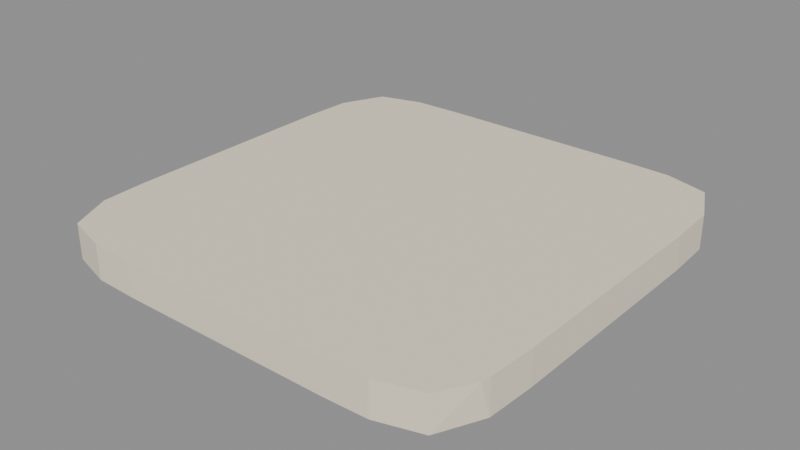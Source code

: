 # Source: model.blend  (saved by Blender 5.2.45; exported with 4.5.12 LTS)
import bpy
from mathutils import Matrix  # noqa: F401  (used for matrix-valued properties, if any)

bpy.ops.wm.read_factory_settings(use_empty=True)
scene = bpy.context.scene
scene.name = 'Scene'

# ---- images (referenced by path relative to the original .blend; pixels are not part of the script)
import os
ASSET_DIR = os.environ.get("B2B_ASSET_DIR", "")  # directory of the original .blend (textures are referenced by path, not embedded)
HERE = os.path.dirname(os.path.abspath(__file__))  # packed textures are extracted next to this script under _unpacked/

def load_image(name, relpath, width, height, colorspace="sRGB"):
    """Load a texture the original file referenced (path relative to the .blend, or extracted next to this script)."""
    p = next((c for c in (os.path.join(HERE, relpath), os.path.join(ASSET_DIR, relpath)) if relpath and os.path.exists(c)), "")
    if p:
        img = bpy.data.images.load(p, check_existing=True)
        img.name = name
    else:  # same state as the original file: an image datablock whose file is absent (Cycles renders it pink)
        img = bpy.data.images.new(name, width, height)
        img.source = "FILE"
        img.filepath = "//" + (relpath or name)
    img.colorspace_settings.name = colorspace
    return img
img_palette_png = load_image('palette.png', '_unpacked/palette.cadebe72.png', 2508, 2508, 'sRGB')

# ---- materials (node trees are filled in below, after node groups)
mat_sharedpalette_v001 = bpy.data.materials.new('SharedPalette_v001')

# ---- material node trees
mat_sharedpalette_v001.use_nodes = True; mat_sharedpalette_v001.node_tree.nodes.clear()
_N = mat_sharedpalette_v001.node_tree.nodes; _L = mat_sharedpalette_v001.node_tree.links
n0 = _N.new('ShaderNodeBsdfPrincipled'); n0.name = 'Principled BSDF'; n0.location = (-200, 100)
n0.inputs[2].default_value = 0.8
n0.inputs[10].default_value = 0.005
n1 = _N.new('ShaderNodeOutputMaterial'); n1.name = 'Material Output'; n1.location = (200, 100)
n2 = _N.new('ShaderNodeTexImage'); n2.name = 'Image Texture'; n2.location = (0, 0)
n2.image = img_palette_png
n2.interpolation = 'Closest'
n2.extension = 'EXTEND'
_L.new(n0.outputs[0], n1.inputs[0])
_L.new(n2.outputs[0], n0.inputs[0])
n1.is_active_output = True

# ---- meshes
me_mesh = bpy.data.meshes.new('mesh')
me_mesh.from_pydata([(-0.8977, 0.9338, 0.0), (-0.8987, -0.933, 0.0), (0.8945, 0.9362, 0.16), (-0.6981, -0.9928, 0.0), (-0.8974, 0.934, 0.0), (0.8955, -0.9355, 0.16), (0.9881, 0.7415, 0.0), (-0.6984, 0.9927, 0.16), (-0.6982, 0.9928, 0.0), (-0.9889, -0.7356, 0.16), (0.4922, -0.9996, 0.0), (0.8943, 0.9363, 0.0), (-0.8976, -0.9339, 0.16), (-0.9886, 0.7377, 0.0), (0.6991, -0.9927, 0.16), (0.8973, 0.9341, 0.0), (-0.9994, -0.5174, 0.0), (-0.4946, 0.9996, 0.16), (0.9818, -0.7797, 0.16), (0.6956, 0.993, 0.0), (0.6934, 0.9932, 0.16), (0.8966, -0.9346, 0.16), (-0.9994, -0.5162, 0.16), (0.9889, -0.7353, 0.16), (0.988, 0.742, 0.0), (-0.4948, -0.9996, 0.16), (0.6976, 0.9928, 0.0), (0.9994, -0.517, 0.16), (-0.8991, -0.9328, 0.16), (0.9994, -0.5177, 0.0), (-0.9994, 0.5179, 0.0), (0.4947, 0.9996, 0.0), (-0.9887, 0.7372, 0.16), (-0.9886, -0.7373, 0.0), (0.4926, 0.9996, 0.16), (0.8971, -0.9343, 0.0), (-0.4939, 0.9996, 0.0), (-0.9882, 0.7408, 0.0), (0.9887, 0.737, 0.16), (0.6877, -0.9936, 0.0), (-0.9889, -0.7356, 0.0), (0.6968, 0.9929, 0.16), (0.6944, -0.9931, 0.16), (-0.896, -0.9351, 0.0), (0.9891, -0.7336, 0.0), (-0.8971, 0.9342, 0.16), (-0.701, 0.9925, 0.0), (0.9881, 0.7411, 0.16), (0.9884, -0.7391, 0.0), (-0.6969, 0.9929, 0.16), (-0.6978, -0.9928, 0.16), (0.9993, 0.5197, 0.16), (-0.9889, 0.7355, 0.16), (0.6998, -0.9926, 0.0), (-0.9994, 0.5173, 0.16), (0.4923, -0.9996, 0.16), (0.9993, 0.5188, 0.0), (-0.4927, -0.9996, 0.0), (-0.8961, 0.935, 0.16), (-0.8984, -0.9333, 0.0), (-0.6888, 0.9935, 0.0), (0.8949, 0.9359, 0.16)], [], [(17, 22, 25), (31, 56, 10), (42, 53, 14), (25, 3, 57), (48, 23, 18), (8, 49, 60), (34, 36, 17), (9, 16, 40), (56, 38, 51), (37, 45, 0), (58, 46, 4), (32, 13, 52), (55, 39, 42), (6, 47, 38), (50, 43, 3), (53, 5, 14), (45, 4, 0), (2, 26, 41), (57, 55, 25), (56, 27, 29), (28, 33, 1), (33, 9, 40), (35, 18, 21), (30, 52, 13), (21, 5, 35), (43, 12, 59), (19, 41, 26), (22, 30, 16), (60, 17, 36), (44, 27, 23), (20, 31, 34), (59, 28, 1), (7, 8, 46), (11, 61, 15), (47, 15, 61), (20, 34, 51), (34, 17, 55), (17, 49, 54), (49, 7, 52), (54, 49, 52), (7, 58, 32), (58, 45, 32), (32, 52, 7), (54, 22, 17), (22, 9, 50), (9, 28, 12), (50, 9, 12), (50, 25, 22), (25, 55, 17), (55, 42, 27), (42, 14, 23), (27, 42, 23), (14, 5, 18), (5, 21, 18), (18, 23, 14), (27, 51, 34), (55, 27, 34), (51, 38, 20), (38, 47, 41), (20, 38, 41), (47, 61, 2), (2, 41, 47), (8, 60, 13), (60, 36, 30), (36, 31, 10), (31, 19, 56), (19, 26, 24), (26, 11, 24), (11, 15, 24), (24, 6, 19), (6, 56, 19), (56, 29, 10), (29, 44, 39), (10, 29, 39), (44, 48, 53), (48, 35, 53), (53, 39, 44), (10, 57, 36), (36, 57, 30), (57, 3, 16), (3, 43, 33), (40, 3, 33), (43, 59, 1), (1, 33, 43), (40, 16, 3), (16, 30, 57), (30, 13, 60), (13, 37, 46), (8, 13, 46), (37, 0, 4), (4, 46, 37), (42, 39, 53), (25, 50, 3), (48, 44, 23), (34, 31, 36), (9, 22, 16), (56, 6, 38), (37, 32, 45), (58, 7, 46), (32, 37, 13), (55, 10, 39), (6, 24, 47), (50, 12, 43), (53, 35, 5), (45, 58, 4), (2, 11, 26), (57, 10, 55), (56, 51, 27), (28, 9, 33), (35, 48, 18), (30, 54, 52), (19, 20, 41), (22, 54, 30), (60, 49, 17), (44, 29, 27), (20, 19, 31), (59, 12, 28), (7, 49, 8), (11, 2, 61), (47, 24, 15)])
_uv = me_mesh.uv_layers.new(name='PaletteUV')
_uv.uv.foreach_set('vector', [0.01575, 0.578, 0.01575, 0.578, 0.01575, 0.578, 0.01575, 0.578, 0.01575, 0.578, 0.01575, 0.578, 0.01575, 0.578, 0.01575, 0.578, 0.01575, 0.578, 0.01575, 0.578, 0.01575, 0.578, 0.01575, 0.578, 0.01575, 0.578, 0.01575, 0.578, 0.01575, 0.578, 0.01575, 0.578, 0.01575, 0.578, 0.01575, 0.578, 0.01575, 0.578, 0.01575, 0.578, 0.01575, 0.578, 0.01575, 0.578, 0.01575, 0.578, 0.01575, 0.578, 0.01575, 0.578, 0.01575, 0.578, 0.01575, 0.578, 0.01575, 0.578, 0.01575, 0.578, 0.01575, 0.578, 0.01575, 0.578, 0.01575, 0.578, 0.01575, 0.578, 0.01575, 0.578, 0.01575, 0.578, 0.01575, 0.578, 0.01575, 0.578, 0.01575, 0.578, 0.01575, 0.578, 0.01575, 0.578, 0.01575, 0.578, 0.01575, 0.578, 0.01575, 0.578, 0.01575, 0.578, 0.01575, 0.578, 0.01575, 0.578, 0.01575, 0.578, 0.01575, 0.578, 0.01575, 0.578, 0.01575, 0.578, 0.01575, 0.578, 0.01575, 0.578, 0.01575, 0.578, 0.01575, 0.578, 0.01575, 0.578, 0.01575, 0.578, 0.01575, 0.578, 0.01575, 0.578, 0.01575, 0.578, 0.01575, 0.578, 0.01575, 0.578, 0.01575, 0.578, 0.01575, 0.578, 0.01575, 0.578, 0.01575, 0.578, 0.01575, 0.578, 0.01575, 0.578, 0.01575, 0.578, 0.01575, 0.578, 0.01575, 0.578, 0.01575, 0.578, 0.01575, 0.578, 0.01575, 0.578, 0.01575, 0.578, 0.01575, 0.578, 0.01575, 0.578, 0.01575, 0.578, 0.01575, 0.578, 0.01575, 0.578, 0.01575, 0.578, 0.01575, 0.578, 0.01575, 0.578, 0.01575, 0.578, 0.01575, 0.578, 0.01575, 0.578, 0.01575, 0.578, 0.01575, 0.578, 0.01575, 0.578, 0.01575, 0.578, 0.01575, 0.578, 0.01575, 0.578, 0.01575, 0.578, 0.01575, 0.578, 0.01575, 0.578, 0.01575, 0.578, 0.01575, 0.578, 0.01575, 0.578, 0.01575, 0.578, 0.01575, 0.578, 0.01575, 0.578, 0.01575, 0.578, 0.01575, 0.578, 0.01575, 0.578, 0.01575, 0.578, 0.01575, 0.578, 0.01575, 0.578, 0.01575, 0.578, 0.01575, 0.578, 0.01575, 0.578, 0.01575, 0.578, 0.01575, 0.578, 0.01575, 0.578, 0.01575, 0.578, 0.01575, 0.578, 0.01575, 0.578, 0.01575, 0.578, 0.01575, 0.578, 0.01575, 0.578, 0.01575, 0.578, 0.01575, 0.578, 0.01575, 0.578, 0.01575, 0.578, 0.01575, 0.578, 0.01575, 0.578, 0.01575, 0.578, 0.01575, 0.578, 0.01575, 0.578, 0.01575, 0.578, 0.01575, 0.578, 0.01575, 0.578, 0.01575, 0.578, 0.01575, 0.578, 0.01575, 0.578, 0.01575, 0.578, 0.01575, 0.578, 0.01575, 0.578, 0.01575, 0.578, 0.01575, 0.578, 0.01575, 0.578, 0.01575, 0.578, 0.01575, 0.578, 0.01575, 0.578, 0.01575, 0.578, 0.01575, 0.578, 0.01575, 0.578, 0.01575, 0.578, 0.01575, 0.578, 0.01575, 0.578, 0.01575, 0.578, 0.01575, 0.578, 0.01575, 0.578, 0.01575, 0.578, 0.01575, 0.578, 0.01575, 0.578, 0.01575, 0.578, 0.01575, 0.578, 0.01575, 0.578, 0.01575, 0.578, 0.01575, 0.578, 0.01575, 0.578, 0.01575, 0.578, 0.01575, 0.578, 0.01575, 0.578, 0.01575, 0.578, 0.01575, 0.578, 0.01575, 0.578, 0.01575, 0.578, 0.01575, 0.578, 0.01575, 0.578, 0.01575, 0.578, 0.01575, 0.578, 0.01575, 0.578, 0.01575, 0.578, 0.01575, 0.578, 0.01575, 0.578, 0.01575, 0.578, 0.01575, 0.578, 0.01575, 0.578, 0.01575, 0.578, 0.01575, 0.578, 0.01575, 0.578, 0.01575, 0.578, 0.01575, 0.578, 0.01575, 0.578, 0.01575, 0.578, 0.01575, 0.578, 0.01575, 0.578, 0.01575, 0.578, 0.01575, 0.578, 0.01575, 0.578, 0.01575, 0.578, 0.01575, 0.578, 0.01575, 0.578, 0.01575, 0.578, 0.01575, 0.578, 0.01575, 0.578, 0.01575, 0.578, 0.01575, 0.578, 0.01575, 0.578, 0.01575, 0.578, 0.01575, 0.578, 0.01575, 0.578, 0.01575, 0.578, 0.01575, 0.578, 0.01575, 0.578, 0.01575, 0.578, 0.01575, 0.578, 0.01575, 0.578, 0.01575, 0.578, 0.01575, 0.578, 0.01575, 0.578, 0.01575, 0.578, 0.01575, 0.578, 0.01575, 0.578, 0.01575, 0.578, 0.01575, 0.578, 0.01575, 0.578, 0.01575, 0.578, 0.01575, 0.578, 0.01575, 0.578, 0.01575, 0.578, 0.01575, 0.578, 0.01575, 0.578, 0.01575, 0.578, 0.01575, 0.578, 0.01575, 0.578, 0.01575, 0.578, 0.01575, 0.578, 0.01575, 0.578, 0.01575, 0.578, 0.01575, 0.578, 0.01575, 0.578, 0.01575, 0.578, 0.01575, 0.578, 0.01575, 0.578, 0.01575, 0.578, 0.01575, 0.578, 0.01575, 0.578, 0.01575, 0.578, 0.01575, 0.578, 0.01575, 0.578, 0.01575, 0.578, 0.01575, 0.578, 0.01575, 0.578, 0.01575, 0.578, 0.01575, 0.578, 0.01575, 0.578, 0.01575, 0.578, 0.01575, 0.578, 0.01575, 0.578, 0.01575, 0.578, 0.01575, 0.578, 0.01575, 0.578, 0.01575, 0.578, 0.01575, 0.578, 0.01575, 0.578, 0.01575, 0.578, 0.01575, 0.578, 0.01575, 0.578, 0.01575, 0.578, 0.01575, 0.578, 0.01575, 0.578, 0.01575, 0.578, 0.01575, 0.578, 0.01575, 0.578, 0.01575, 0.578, 0.01575, 0.578, 0.01575, 0.578, 0.01575, 0.578, 0.01575, 0.578, 0.01575, 0.578, 0.01575, 0.578, 0.01575, 0.578, 0.01575, 0.578, 0.01575, 0.578, 0.01575, 0.578, 0.01575, 0.578, 0.01575, 0.578, 0.01575, 0.578, 0.01575, 0.578, 0.01575, 0.578, 0.01575, 0.578, 0.01575, 0.578, 0.01575, 0.578, 0.01575, 0.578, 0.01575, 0.578, 0.01575, 0.578, 0.01575, 0.578, 0.01575, 0.578, 0.01575, 0.578, 0.01575, 0.578, 0.01575, 0.578, 0.01575, 0.578, 0.01575, 0.578, 0.01575, 0.578, 0.01575, 0.578, 0.01575, 0.578, 0.01575, 0.578, 0.01575, 0.578, 0.01575, 0.578, 0.01575, 0.578, 0.01575, 0.578, 0.01575, 0.578, 0.01575, 0.578, 0.01575, 0.578, 0.01575, 0.578, 0.01575, 0.578, 0.01575, 0.578, 0.01575, 0.578, 0.01575, 0.578, 0.01575, 0.578, 0.01575, 0.578, 0.01575, 0.578, 0.01575, 0.578, 0.01575, 0.578, 0.01575, 0.578, 0.01575, 0.578, 0.01575, 0.578, 0.01575, 0.578, 0.01575, 0.578, 0.01575, 0.578, 0.01575, 0.578, 0.01575, 0.578, 0.01575, 0.578, 0.01575, 0.578, 0.01575, 0.578, 0.01575, 0.578, 0.01575, 0.578, 0.01575, 0.578, 0.01575, 0.578, 0.01575, 0.578, 0.01575, 0.578, 0.01575, 0.578, 0.01575, 0.578, 0.01575, 0.578, 0.01575, 0.578, 0.01575, 0.578, 0.01575, 0.578, 0.01575, 0.578, 0.01575, 0.578, 0.01575, 0.578, 0.01575, 0.578, 0.01575, 0.578, 0.01575, 0.578, 0.01575, 0.578, 0.01575, 0.578, 0.01575, 0.578, 0.01575, 0.578, 0.01575, 0.578, 0.01575, 0.578, 0.01575, 0.578, 0.01575, 0.578, 0.01575, 0.578, 0.01575, 0.578, 0.01575, 0.578, 0.01575, 0.578, 0.01575, 0.578, 0.01575, 0.578, 0.01575, 0.578, 0.01575, 0.578])
me_mesh.materials.append(mat_sharedpalette_v001)
me_mesh.update()

# ---- objects
ob_com_01_roundedbase = bpy.data.objects.new('COM-01_RoundedBase', me_mesh)

# ---- transforms, parenting, visibility, modifiers, constraints
ob_com_01_roundedbase.location = (0.0, 0.0, 0.0)
ob_com_01_roundedbase.rotation_mode = 'QUATERNION'
ob_com_01_roundedbase.rotation_quaternion = (1.0, 0.0, 0.0, 0.0)

# ---- collection membership
scene.collection.objects.link(ob_com_01_roundedbase)

# ---- scene / render settings (as saved in the file)
scene.frame_start = 1; scene.frame_end = 250; scene.frame_set(1)
scene.render.engine = 'BLENDER_EEVEE_NEXT'
scene.render.bake_bias = 0.0
scene.render.bake_samples = 0
scene.render.compositor_device = 'GPU'
scene.eevee.use_volume_custom_range = False
scene.eevee.fast_gi_thickness_near = 0.1
scene.eevee.fast_gi_thickness_far = 0.0
scene.eevee.ray_tracing_options.screen_trace_thickness = 0.1
bpy.context.view_layer.update()

# ---- added for rendering (the .blend has no active camera and no usable light): camera, sun + grey world if the file has none
cam_auto = bpy.data.cameras.new('AutoCamera')
cam_auto.lens = 50.0
cam_auto.sensor_width = 36.0
cam_auto.clip_end = 1000.0
ob_auto_camera = bpy.data.objects.new('AutoCamera', cam_auto)
scene.collection.objects.link(ob_auto_camera)
ob_auto_camera.location = (2.61971, -3.14366, 2.17577)
ob_auto_camera.rotation_euler = (1.09748, -7.21219e-08, 0.694738)
scene.camera = ob_auto_camera
light_auto_sun = bpy.data.lights.new('AutoSun', 'SUN')
light_auto_sun.energy = 3.0
light_auto_sun.angle = 0.0523599
ob_auto_sun = bpy.data.objects.new('AutoSun', light_auto_sun)
scene.collection.objects.link(ob_auto_sun)
ob_auto_sun.rotation_euler = (0.872665, 0.174533, 0.523599)
if scene.world is None:
    world_auto = bpy.data.worlds.new('AutoWorld')
    world_auto.color = (0.3, 0.3, 0.3)
    scene.world = world_auto
bpy.context.view_layer.update()

